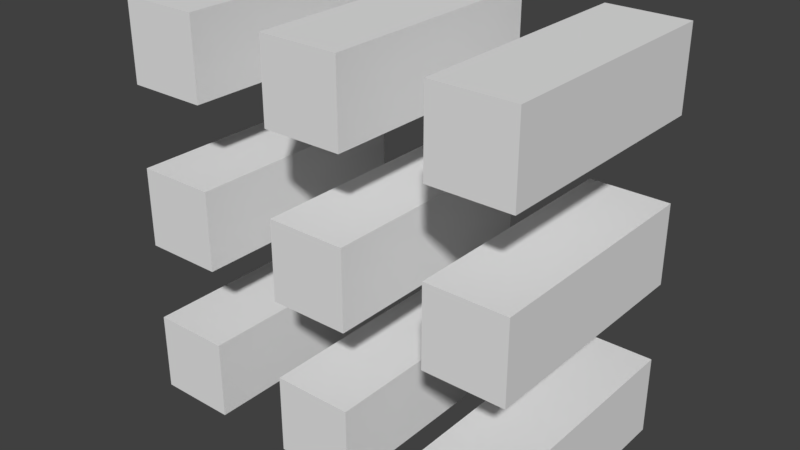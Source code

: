 # Source: box5.blend  (saved by Blender 2.79.0; exported with 4.5.12 LTS)
import bpy
from mathutils import Matrix  # noqa: F401  (used for matrix-valued properties, if any)

bpy.ops.wm.read_factory_settings(use_empty=True)
scene = bpy.context.scene
scene.name = 'Scene'

# ---- collections
col_collection_1 = bpy.data.collections.new('Collection 1'); scene.collection.children.link(col_collection_1)

# ---- materials (node trees are filled in below, after node groups)
mat_material_003 = bpy.data.materials.new('Material.003')
mat_material_003.alpha_threshold = 0.0
mat_material_003.use_transparent_shadow = False
mat_material_003.roughness = 0.5

# ---- material node trees

# ---- world
world_world = bpy.data.worlds.new('World'); scene.world = world_world
world_world.color = (0.05088, 0.05088, 0.05088)
world_world.use_sun_shadow = False
world_world.sun_shadow_jitter_overblur = 0.0
world_world.cycles.sampling_method = 'MANUAL'

# ---- meshes
me_cube_002 = bpy.data.meshes.new('Cube.002')
me_cube_002.from_pydata([(1.0, 1.0, 1.0), (1.0, -1.0, 1.0), (1.0, 1.0, 0.3333), (1.0, -1.0, 0.3333), (1.0, 1.0, -2.337), (1.0, -1.0, -2.337), (1.0, 1.0, -1.671), (1.0, -1.0, -1.671), (1.0, 1.0, -1.006), (1.0, 1.0, -0.3395), (1.0, -1.0, -1.006), (1.0, -1.0, -0.3395), (0.3333, 1.0, 1.0), (0.3333, -1.0, 1.0), (0.3333, 1.0, 0.3333), (0.3333, -1.0, 0.3333), (0.3333, 1.0, -0.3395), (0.3333, 1.0, -1.006), (0.3333, -1.0, -1.006), (0.3333, -1.0, -0.3395), (0.3333, 1.0, -2.337), (0.3333, -1.0, -2.337), (0.3333, 1.0, -1.671), (0.3333, -1.0, -1.671), (-2.358, -1.0, 1.0), (-2.358, 1.0, 1.0), (-2.358, -1.0, 0.3333), (-2.358, 1.0, 0.3333), (-2.358, -1.0, -2.337), (-2.358, 1.0, -2.337), (-2.358, -1.0, -1.671), (-2.358, 1.0, -1.671), (-2.358, -1.0, -1.006), (-2.358, -1.0, -0.3395), (-2.358, 1.0, -1.006), (-2.358, 1.0, -0.3395), (-1.692, 1.0, 1.0), (-1.692, -1.0, 1.0), (-1.692, 1.0, 0.3333), (-1.692, -1.0, 0.3333), (-1.692, 1.0, -0.3395), (-1.692, 1.0, -1.006), (-1.692, -1.0, -1.006), (-1.692, -1.0, -0.3395), (-1.692, 1.0, -2.337), (-1.692, -1.0, -2.337), (-1.692, 1.0, -1.671), (-1.692, -1.0, -1.671), (-0.3532, 1.0, 1.0), (-1.02, 1.0, 1.0), (-0.3532, -1.0, 1.0), (-1.02, -1.0, 1.0), (-0.3532, 1.0, 0.3333), (-1.02, 1.0, 0.3333), (-0.3532, -1.0, 0.3333), (-1.02, -1.0, 0.3333), (-0.3532, 1.0, -0.3395), (-1.02, 1.0, -0.3395), (-0.3532, 1.0, -1.006), (-1.02, 1.0, -1.006), (-0.3532, -1.0, -1.006), (-1.02, -1.0, -1.006), (-0.3532, -1.0, -0.3395), (-1.02, -1.0, -0.3395), (-0.3532, 1.0, -2.337), (-1.02, 1.0, -2.337), (-0.3532, -1.0, -2.337), (-1.02, -1.0, -2.337), (-0.3532, 1.0, -1.671), (-1.02, 1.0, -1.671), (-0.3532, -1.0, -1.671), (-1.02, -1.0, -1.671)], [], [(2, 0, 1, 3), (14, 2, 3, 15), (4, 6, 7, 5), (22, 23, 7, 6), (8, 9, 11, 10), (17, 8, 10, 18), (16, 19, 11, 9), (0, 2, 14, 12), (3, 1, 13, 15), (0, 12, 13, 1), (10, 11, 19, 18), (9, 8, 17, 16), (5, 7, 23, 21), (6, 4, 20, 22), (4, 5, 21, 20), (15, 13, 12, 14), (19, 16, 17, 18), (22, 20, 21, 23), (36, 25, 24, 37), (39, 37, 24, 26), (26, 24, 25, 27), (36, 38, 27, 25), (44, 45, 28, 29), (28, 30, 31, 29), (45, 47, 30, 28), (40, 41, 34, 35), (32, 33, 35, 34), (42, 43, 33, 32), (27, 38, 39, 26), (35, 33, 43, 40), (34, 41, 42, 32), (31, 30, 47, 46), (29, 31, 46, 44), (46, 47, 45, 44), (43, 42, 41, 40), (39, 38, 36, 37), (53, 52, 54, 55), (48, 52, 53, 49), (54, 50, 51, 55), (48, 49, 51, 50), (57, 63, 62, 56), (59, 58, 60, 61), (60, 62, 63, 61), (56, 58, 59, 57), (69, 71, 70, 68), (66, 70, 71, 67), (68, 64, 65, 69), (64, 66, 67, 65), (55, 51, 49, 53), (63, 57, 59, 61), (69, 65, 67, 71), (68, 70, 66, 64), (62, 60, 58, 56), (54, 52, 48, 50)])
_uv = me_cube_002.uv_layers.new(name='UVMap')
_uv.uv.foreach_set('vector', [0.2824, 0.4901, 0.354, 0.4901, 0.354, 0.7104, 0.2824, 0.7104, 0.4449, 0.7104, 0.3733, 0.7104, 0.3733, 0.4901, 0.4449, 0.4901, 0.08125, 0.2302, 0.009664, 0.2302, 0.009664, 0.009912, 0.08125, 0.009912, 0.354, 0.7302, 0.354, 0.9504, 0.2824, 0.9504, 0.2824, 0.7302, 0.7176, 0.4703, 0.646, 0.4703, 0.646, 0.25, 0.7176, 0.25, 0.2824, 0.009912, 0.354, 0.009912, 0.354, 0.2302, 0.2824, 0.2302, 0.8994, 0.4901, 0.8994, 0.7104, 0.8278, 0.7104, 0.8278, 0.4901, 0.8278, 0.9167, 0.8994, 0.9167, 0.8994, 0.9901, 0.8278, 0.9901, 0.646, 0.8234, 0.7176, 0.8234, 0.7176, 0.8968, 0.646, 0.8968, 0.4449, 0.2302, 0.3733, 0.2302, 0.3733, 0.009912, 0.4449, 0.009912, 0.8085, 0.8234, 0.8085, 0.8968, 0.7369, 0.8968, 0.7369, 0.8234, 0.9188, 0.4761, 0.9903, 0.4761, 0.9903, 0.5496, 0.9188, 0.5496, 0.6267, 0.7302, 0.6267, 0.8036, 0.5551, 0.8036, 0.5551, 0.7302, 0.8278, 0.7302, 0.8994, 0.7302, 0.8994, 0.8036, 0.8278, 0.8036, 0.3733, 0.9504, 0.3733, 0.7302, 0.4449, 0.7302, 0.4449, 0.9504, 0.1722, 0.4703, 0.1006, 0.4703, 0.1006, 0.25, 0.1722, 0.25, 0.8085, 0.4901, 0.8085, 0.7104, 0.7369, 0.7104, 0.7369, 0.4901, 0.08125, 0.7104, 0.009664, 0.7104, 0.009664, 0.4901, 0.08125, 0.4901, 0.6267, 0.4703, 0.5551, 0.4703, 0.5551, 0.25, 0.6267, 0.25, 0.8994, 0.8968, 0.8278, 0.8968, 0.8278, 0.8234, 0.8994, 0.8234, 0.009664, 0.7302, 0.08125, 0.7302, 0.08125, 0.9504, 0.009664, 0.9504, 0.5551, 0.8234, 0.6267, 0.8234, 0.6267, 0.8968, 0.5551, 0.8968, 0.8278, 0.4703, 0.8278, 0.25, 0.8994, 0.25, 0.8994, 0.4703, 0.009664, 0.25, 0.08125, 0.25, 0.08125, 0.4703, 0.009664, 0.4703, 0.7369, 0.8036, 0.7369, 0.7302, 0.8085, 0.7302, 0.8085, 0.8036, 0.9903, 0.4563, 0.9188, 0.4563, 0.9188, 0.3829, 0.9903, 0.3829, 0.2631, 0.2302, 0.1915, 0.2302, 0.1915, 0.009912, 0.2631, 0.009912, 0.9903, 0.3631, 0.9188, 0.3631, 0.9188, 0.2896, 0.9903, 0.2896, 0.4642, 0.4901, 0.5358, 0.4901, 0.5358, 0.7104, 0.4642, 0.7104, 0.5358, 0.7302, 0.5358, 0.9504, 0.4642, 0.9504, 0.4642, 0.7302, 0.1915, 0.25, 0.2631, 0.25, 0.2631, 0.4703, 0.1915, 0.4703, 0.1006, 0.2302, 0.1006, 0.009912, 0.1722, 0.009912, 0.1722, 0.2302, 0.7369, 0.9167, 0.8085, 0.9167, 0.8085, 0.9901, 0.7369, 0.9901, 0.6267, 0.009912, 0.6267, 0.2302, 0.5551, 0.2302, 0.5551, 0.009912, 0.646, 0.4901, 0.7176, 0.4901, 0.7176, 0.7104, 0.646, 0.7104, 0.8085, 0.009912, 0.8085, 0.2302, 0.7369, 0.2302, 0.7369, 0.009912, 0.1915, 0.4901, 0.2631, 0.4901, 0.2631, 0.7104, 0.1915, 0.7104, 0.9903, 0.1032, 0.9903, 0.1766, 0.9188, 0.1766, 0.9188, 0.1032, 0.6267, 0.9901, 0.5551, 0.9901, 0.5551, 0.9167, 0.6267, 0.9167, 0.8994, 0.2302, 0.8278, 0.2302, 0.8278, 0.009912, 0.8994, 0.009912, 0.7369, 0.4703, 0.7369, 0.25, 0.8085, 0.25, 0.8085, 0.4703, 0.3733, 0.25, 0.4449, 0.25, 0.4449, 0.4703, 0.3733, 0.4703, 0.9903, 0.08333, 0.9188, 0.08333, 0.9188, 0.009912, 0.9903, 0.009912, 0.646, 0.9167, 0.7176, 0.9167, 0.7176, 0.9901, 0.646, 0.9901, 0.1915, 0.9504, 0.1915, 0.7302, 0.2631, 0.7302, 0.2631, 0.9504, 0.646, 0.8036, 0.646, 0.7302, 0.7176, 0.7302, 0.7176, 0.8036, 0.9188, 0.1964, 0.9903, 0.1964, 0.9903, 0.2698, 0.9188, 0.2698, 0.4642, 0.4703, 0.4642, 0.25, 0.5358, 0.25, 0.5358, 0.4703, 0.1722, 0.7104, 0.1006, 0.7104, 0.1006, 0.4901, 0.1722, 0.4901, 0.1722, 0.7302, 0.1722, 0.9504, 0.1006, 0.9504, 0.1006, 0.7302, 0.4642, 0.009912, 0.5358, 0.009912, 0.5358, 0.2302, 0.4642, 0.2302, 0.2824, 0.4703, 0.2824, 0.25, 0.354, 0.25, 0.354, 0.4703, 0.6267, 0.7104, 0.5551, 0.7104, 0.5551, 0.4901, 0.6267, 0.4901, 0.7176, 0.009912, 0.7176, 0.2302, 0.646, 0.2302, 0.646, 0.009912])
me_cube_002.materials.append(mat_material_003)
me_cube_002.use_remesh_preserve_volume = False
me_cube_002.use_remesh_preserve_attributes = False
me_cube_002.use_mirror_vertex_groups = False
me_cube_002.update()

# ---- objects
ob_cube_002 = bpy.data.objects.new('Cube.002', me_cube_002)

# ---- transforms, parenting, visibility, modifiers, constraints
ob_cube_002.location = (0.6866, 0.0, 0.6728)
ob_cube_002.lock_rotations_4d = False
ob_cube_002.empty_display_type = 'ARROWS'
ob_cube_002.lineart.crease_threshold = 0.0

# ---- collection membership
col_collection_1.objects.link(ob_cube_002)

# ---- scene / render settings (as saved in the file)
scene.frame_start = 1; scene.frame_end = 250; scene.frame_set(1)
scene.render.engine = 'BLENDER_EEVEE_NEXT'
scene.render.resolution_percentage = 50
scene.render.dither_intensity = 0.0
scene.cycles.use_denoising = False
scene.cycles.samples = 128
scene.cycles.sampling_pattern = 'TABULATED_SOBOL'
scene.cycles.use_adaptive_sampling = False
scene.cycles.use_light_tree = False
scene.cycles.blur_glossy = 0.0
scene.cycles.sample_clamp_indirect = 0.0
scene.view_settings.view_transform = 'Standard'
bpy.context.view_layer.update()

# ---- added for rendering (the .blend has no active camera and no usable light): camera, sun
cam_auto = bpy.data.cameras.new('AutoCamera')
cam_auto.lens = 50.0
cam_auto.sensor_width = 36.0
cam_auto.clip_end = 1000.0
ob_auto_camera = bpy.data.objects.new('AutoCamera', cam_auto)
scene.collection.objects.link(ob_auto_camera)
ob_auto_camera.location = (4.76279, -5.70649, 3.80848)
ob_auto_camera.rotation_euler = (1.09748, -7.21219e-08, 0.694738)
scene.camera = ob_auto_camera
light_auto_sun = bpy.data.lights.new('AutoSun', 'SUN')
light_auto_sun.energy = 3.0
light_auto_sun.angle = 0.0523599
ob_auto_sun = bpy.data.objects.new('AutoSun', light_auto_sun)
scene.collection.objects.link(ob_auto_sun)
ob_auto_sun.rotation_euler = (0.872665, 0.174533, 0.523599)
bpy.context.view_layer.update()
